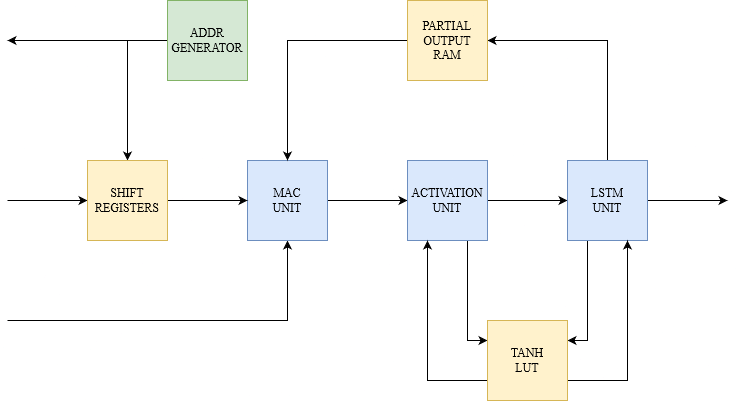

The diagram above was exported from draw.io. Its source (the exported page's mxGraphModel, read from the mxfile embedded in the PNG):
<mxGraphModel dx="1114" dy="594" grid="1" gridSize="10" guides="1" tooltips="1" connect="1" arrows="1" fold="1" page="1" pageScale="1" pageWidth="827" pageHeight="1169" math="0" shadow="0">
  <root>
    <mxCell id="0" />
    <mxCell id="1" parent="0" />
    <mxCell id="8TtBmNFR0B1IN1U_k0eF-8" style="edgeStyle=orthogonalEdgeStyle;rounded=0;orthogonalLoop=1;jettySize=auto;html=1;entryX=0;entryY=0.5;entryDx=0;entryDy=0;" parent="1" source="8TtBmNFR0B1IN1U_k0eF-1" target="8TtBmNFR0B1IN1U_k0eF-2" edge="1">
      <mxGeometry relative="1" as="geometry" />
    </mxCell>
    <mxCell id="8TtBmNFR0B1IN1U_k0eF-18" style="edgeStyle=orthogonalEdgeStyle;rounded=0;orthogonalLoop=1;jettySize=auto;html=1;startArrow=classic;startFill=1;endArrow=none;endFill=0;" parent="1" source="8TtBmNFR0B1IN1U_k0eF-1" edge="1">
      <mxGeometry relative="1" as="geometry">
        <mxPoint x="80" y="360" as="targetPoint" />
        <Array as="points">
          <mxPoint x="360" y="360" />
        </Array>
      </mxGeometry>
    </mxCell>
    <mxCell id="8TtBmNFR0B1IN1U_k0eF-1" value="&lt;div&gt;MAC&lt;/div&gt;&lt;div&gt;UNIT&lt;br&gt;&lt;/div&gt;" style="whiteSpace=wrap;html=1;aspect=fixed;fillColor=#dae8fc;strokeColor=#6c8ebf;" parent="1" vertex="1">
      <mxGeometry x="320" y="200" width="80" height="80" as="geometry" />
    </mxCell>
    <mxCell id="8TtBmNFR0B1IN1U_k0eF-9" style="edgeStyle=orthogonalEdgeStyle;rounded=0;orthogonalLoop=1;jettySize=auto;html=1;exitX=0.75;exitY=1;exitDx=0;exitDy=0;entryX=0;entryY=0.25;entryDx=0;entryDy=0;" parent="1" source="8TtBmNFR0B1IN1U_k0eF-2" target="8TtBmNFR0B1IN1U_k0eF-4" edge="1">
      <mxGeometry relative="1" as="geometry" />
    </mxCell>
    <mxCell id="8TtBmNFR0B1IN1U_k0eF-13" style="edgeStyle=orthogonalEdgeStyle;rounded=0;orthogonalLoop=1;jettySize=auto;html=1;entryX=0;entryY=0.5;entryDx=0;entryDy=0;" parent="1" source="8TtBmNFR0B1IN1U_k0eF-2" target="8TtBmNFR0B1IN1U_k0eF-3" edge="1">
      <mxGeometry relative="1" as="geometry" />
    </mxCell>
    <mxCell id="8TtBmNFR0B1IN1U_k0eF-2" value="&lt;div&gt;ACTIVATION&lt;/div&gt;&lt;div&gt;UNIT&lt;br&gt;&lt;/div&gt;" style="whiteSpace=wrap;html=1;aspect=fixed;fillColor=#dae8fc;strokeColor=#6c8ebf;" parent="1" vertex="1">
      <mxGeometry x="480" y="200" width="80" height="80" as="geometry" />
    </mxCell>
    <mxCell id="8TtBmNFR0B1IN1U_k0eF-11" style="edgeStyle=orthogonalEdgeStyle;rounded=0;orthogonalLoop=1;jettySize=auto;html=1;exitX=0.25;exitY=1;exitDx=0;exitDy=0;entryX=1;entryY=0.25;entryDx=0;entryDy=0;" parent="1" source="8TtBmNFR0B1IN1U_k0eF-3" target="8TtBmNFR0B1IN1U_k0eF-4" edge="1">
      <mxGeometry relative="1" as="geometry" />
    </mxCell>
    <mxCell id="8TtBmNFR0B1IN1U_k0eF-14" style="edgeStyle=orthogonalEdgeStyle;rounded=0;orthogonalLoop=1;jettySize=auto;html=1;entryX=1;entryY=0.5;entryDx=0;entryDy=0;" parent="1" source="8TtBmNFR0B1IN1U_k0eF-3" target="8TtBmNFR0B1IN1U_k0eF-6" edge="1">
      <mxGeometry relative="1" as="geometry">
        <Array as="points">
          <mxPoint x="680" y="80" />
        </Array>
      </mxGeometry>
    </mxCell>
    <mxCell id="8TtBmNFR0B1IN1U_k0eF-22" style="edgeStyle=orthogonalEdgeStyle;rounded=0;orthogonalLoop=1;jettySize=auto;html=1;" parent="1" source="8TtBmNFR0B1IN1U_k0eF-3" edge="1">
      <mxGeometry relative="1" as="geometry">
        <mxPoint x="800" y="240" as="targetPoint" />
      </mxGeometry>
    </mxCell>
    <mxCell id="8TtBmNFR0B1IN1U_k0eF-3" value="&lt;div&gt;LSTM&lt;/div&gt;&lt;div&gt;UNIT&lt;br&gt;&lt;/div&gt;" style="whiteSpace=wrap;html=1;aspect=fixed;fillColor=#dae8fc;strokeColor=#6c8ebf;" parent="1" vertex="1">
      <mxGeometry x="640" y="200" width="80" height="80" as="geometry" />
    </mxCell>
    <mxCell id="8TtBmNFR0B1IN1U_k0eF-10" style="edgeStyle=orthogonalEdgeStyle;rounded=0;orthogonalLoop=1;jettySize=auto;html=1;exitX=0;exitY=0.75;exitDx=0;exitDy=0;entryX=0.25;entryY=1;entryDx=0;entryDy=0;" parent="1" source="8TtBmNFR0B1IN1U_k0eF-4" target="8TtBmNFR0B1IN1U_k0eF-2" edge="1">
      <mxGeometry relative="1" as="geometry" />
    </mxCell>
    <mxCell id="8TtBmNFR0B1IN1U_k0eF-12" style="edgeStyle=orthogonalEdgeStyle;rounded=0;orthogonalLoop=1;jettySize=auto;html=1;exitX=1;exitY=0.75;exitDx=0;exitDy=0;entryX=0.75;entryY=1;entryDx=0;entryDy=0;" parent="1" source="8TtBmNFR0B1IN1U_k0eF-4" target="8TtBmNFR0B1IN1U_k0eF-3" edge="1">
      <mxGeometry relative="1" as="geometry" />
    </mxCell>
    <mxCell id="8TtBmNFR0B1IN1U_k0eF-4" value="&lt;div&gt;TANH&lt;/div&gt;&lt;div&gt;LUT&lt;br&gt;&lt;/div&gt;" style="whiteSpace=wrap;html=1;aspect=fixed;fillColor=#fff2cc;strokeColor=#d6b656;" parent="1" vertex="1">
      <mxGeometry x="560" y="360" width="80" height="80" as="geometry" />
    </mxCell>
    <mxCell id="8TtBmNFR0B1IN1U_k0eF-15" style="edgeStyle=orthogonalEdgeStyle;rounded=0;orthogonalLoop=1;jettySize=auto;html=1;exitX=0;exitY=0.5;exitDx=0;exitDy=0;entryX=0.5;entryY=0;entryDx=0;entryDy=0;" parent="1" source="8TtBmNFR0B1IN1U_k0eF-6" target="8TtBmNFR0B1IN1U_k0eF-1" edge="1">
      <mxGeometry relative="1" as="geometry" />
    </mxCell>
    <mxCell id="8TtBmNFR0B1IN1U_k0eF-6" value="&lt;div&gt;PARTIAL&lt;/div&gt;&lt;div&gt;OUTPUT&lt;/div&gt;&lt;div&gt;RAM&lt;/div&gt;" style="whiteSpace=wrap;html=1;aspect=fixed;fillColor=#fff2cc;strokeColor=#d6b656;" parent="1" vertex="1">
      <mxGeometry x="480" y="40" width="80" height="80" as="geometry" />
    </mxCell>
    <mxCell id="8TtBmNFR0B1IN1U_k0eF-19" style="edgeStyle=orthogonalEdgeStyle;rounded=0;orthogonalLoop=1;jettySize=auto;html=1;" parent="1" source="8TtBmNFR0B1IN1U_k0eF-7" edge="1">
      <mxGeometry relative="1" as="geometry">
        <mxPoint x="80" y="80" as="targetPoint" />
      </mxGeometry>
    </mxCell>
    <mxCell id="8TtBmNFR0B1IN1U_k0eF-20" style="edgeStyle=orthogonalEdgeStyle;rounded=0;orthogonalLoop=1;jettySize=auto;html=1;entryX=0.5;entryY=0;entryDx=0;entryDy=0;" parent="1" source="8TtBmNFR0B1IN1U_k0eF-7" target="8TtBmNFR0B1IN1U_k0eF-16" edge="1">
      <mxGeometry relative="1" as="geometry">
        <Array as="points">
          <mxPoint x="200" y="80" />
        </Array>
      </mxGeometry>
    </mxCell>
    <mxCell id="8TtBmNFR0B1IN1U_k0eF-7" value="&lt;div&gt;ADDR&lt;/div&gt;&lt;div&gt;GENERATOR&lt;/div&gt;" style="whiteSpace=wrap;html=1;aspect=fixed;fillColor=#d5e8d4;strokeColor=#82b366;" parent="1" vertex="1">
      <mxGeometry x="240" y="40" width="80" height="80" as="geometry" />
    </mxCell>
    <mxCell id="8TtBmNFR0B1IN1U_k0eF-17" style="edgeStyle=orthogonalEdgeStyle;rounded=0;orthogonalLoop=1;jettySize=auto;html=1;entryX=0;entryY=0.5;entryDx=0;entryDy=0;" parent="1" source="8TtBmNFR0B1IN1U_k0eF-16" target="8TtBmNFR0B1IN1U_k0eF-1" edge="1">
      <mxGeometry relative="1" as="geometry" />
    </mxCell>
    <mxCell id="8TtBmNFR0B1IN1U_k0eF-21" style="edgeStyle=orthogonalEdgeStyle;rounded=0;orthogonalLoop=1;jettySize=auto;html=1;endArrow=none;endFill=0;startArrow=classic;startFill=1;" parent="1" source="8TtBmNFR0B1IN1U_k0eF-16" edge="1">
      <mxGeometry relative="1" as="geometry">
        <mxPoint x="80" y="240" as="targetPoint" />
      </mxGeometry>
    </mxCell>
    <mxCell id="8TtBmNFR0B1IN1U_k0eF-16" value="&lt;div&gt;SHIFT&lt;/div&gt;&lt;div&gt;REGISTERS&lt;br&gt;&lt;/div&gt;" style="whiteSpace=wrap;html=1;aspect=fixed;fillColor=#fff2cc;strokeColor=#d6b656;" parent="1" vertex="1">
      <mxGeometry x="160" y="200" width="80" height="80" as="geometry" />
    </mxCell>
  </root>
</mxGraphModel>